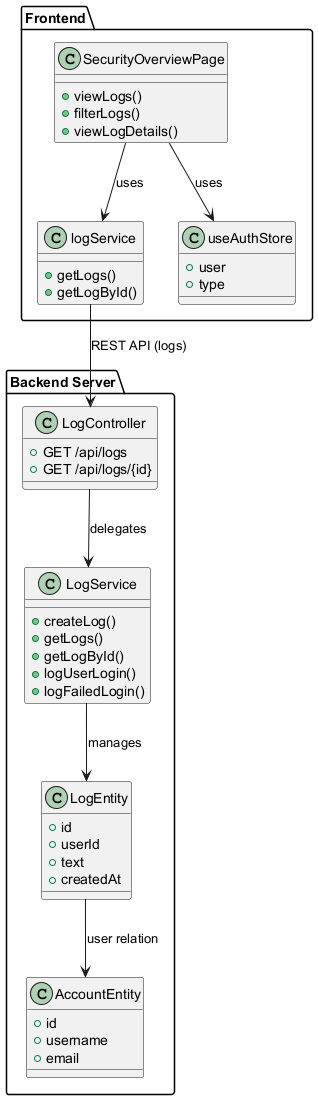

The diagram above was rendered by PlantUML. Its source (embedded in the PNG):
@startuml
' Class Diagram for System Logs and Audit Trails (Transaction 7.3)

package "Frontend" {
  class SecurityOverviewPage {
    +viewLogs()
    +filterLogs()
    +viewLogDetails()
  }
  class logService {
    +getLogs()
    +getLogById()
  }
  class useAuthStore {
    +user
    +type
  }
}

package "Backend Server" {
  class LogController {
    +GET /api/logs
    +GET /api/logs/{id}
  }
  class LogService {
    +createLog()
    +getLogs()
    +getLogById()
    +logUserLogin()
    +logFailedLogin()
  }
  class LogEntity {
    +id
    +userId
    +text
    +createdAt
  }
  class AccountEntity {
    +id
    +username
    +email
  }
}

' Relationships
SecurityOverviewPage --> logService : uses
SecurityOverviewPage --> useAuthStore : uses

logService --> LogController : REST API (logs)
LogController --> LogService : delegates
LogService --> LogEntity : manages
LogEntity --> AccountEntity : user relation

@enduml